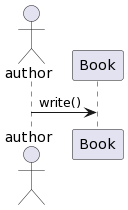

The diagram above was rendered by PlantUML. Its source (embedded in the PNG):
@startuml
' 作者写一本书

Actor author
Participant Book

author -> Book: write()
@enduml